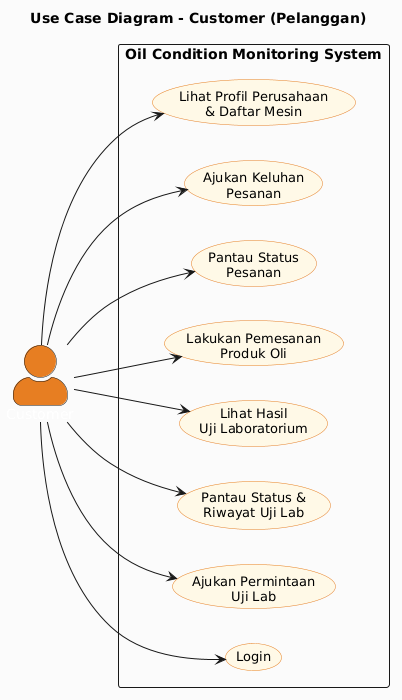

The diagram above was rendered by PlantUML. Its source (embedded in the PNG):
@startuml
skinparam actorStyle awesome
skinparam backgroundColor #FAFAFA
skinparam usecase {
  BackgroundColor #FEF9E7
  BorderColor #E67E22
  FontSize 13
}
skinparam actor {
  BackgroundColor #E67E22
  FontColor #FFFFFF
  FontSize 14
}
title Use Case Diagram - Customer (Pelanggan)

left to right direction

actor "Customer" as cust #E67E22

rectangle "Oil Condition Monitoring System" {
  usecase "Login" as UC_LOGIN
  usecase "Ajukan Permintaan\nUji Lab" as UC_REQ
  usecase "Pantau Status &\nRiwayat Uji Lab" as UC_STAT
  usecase "Lihat Hasil\nUji Laboratorium" as UC_RESULT
  usecase "Lakukan Pemesanan\nProduk Oli" as UC_ORDER
  usecase "Pantau Status\nPesanan" as UC_OSTATUS
  usecase "Ajukan Keluhan\nPesanan" as UC_COMP
  usecase "Lihat Profil Perusahaan\n& Daftar Mesin" as UC_PROFILE
}

cust --> UC_LOGIN
cust --> UC_REQ
cust --> UC_STAT
cust --> UC_RESULT
cust --> UC_ORDER
cust --> UC_OSTATUS
cust --> UC_COMP
cust --> UC_PROFILE
@enduml